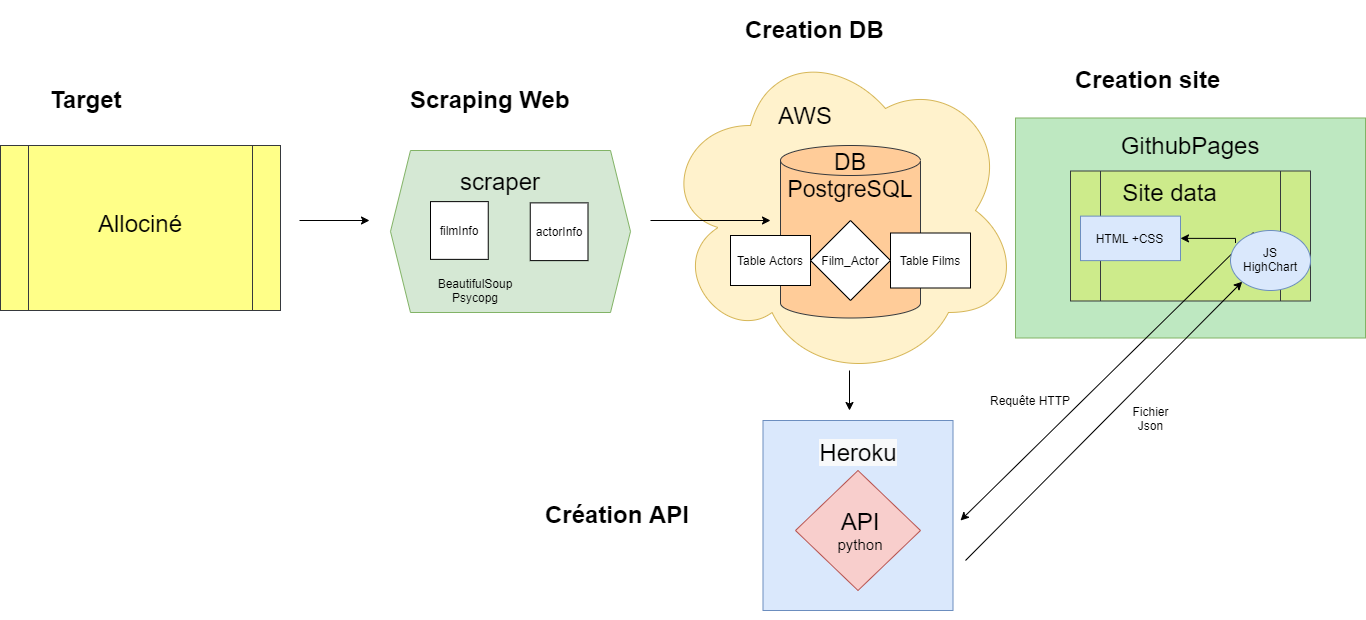

The diagram above was exported from draw.io. Its source (the exported page's mxGraphModel, read from the mxfile embedded in the PNG):
<mxGraphModel dx="868" dy="450" grid="1" gridSize="10" guides="1" tooltips="1" connect="1" arrows="1" fold="1" page="1" pageScale="1" pageWidth="827" pageHeight="1169" math="0" shadow="0">
  <root>
    <mxCell id="0" />
    <mxCell id="1" parent="0" />
    <mxCell id="jUz_IzhR2Qc2u79lEsmm-26" value="" style="ellipse;shape=cloud;whiteSpace=wrap;html=1;fillColor=#fff2cc;strokeColor=#d6b656;" vertex="1" parent="1">
      <mxGeometry x="740" y="250" width="360" height="340" as="geometry" />
    </mxCell>
    <mxCell id="jUz_IzhR2Qc2u79lEsmm-2" value="" style="rounded=0;whiteSpace=wrap;html=1;strokeColor=#82b366;fillColor=#BEE8C1;" vertex="1" parent="1">
      <mxGeometry x="1095" y="327.5" width="350" height="220" as="geometry" />
    </mxCell>
    <mxCell id="RUS-ASt0UnXsWHGZPBVM-3" value="&lt;br&gt;&lt;br&gt;&lt;font style=&quot;font-size: 24px&quot;&gt;&lt;span style=&quot;color: rgb(0 , 0 , 0) ; font-family: &amp;#34;helvetica&amp;#34; ; font-style: normal ; font-weight: 400 ; letter-spacing: normal ; text-align: left ; text-indent: 0px ; text-transform: none ; word-spacing: 0px ; background-color: rgb(248 , 249 , 250) ; display: inline ; float: none&quot;&gt;Heroku&lt;/span&gt;&lt;br&gt;&lt;/font&gt;&lt;br&gt;&lt;br&gt;&lt;br&gt;&lt;br&gt;&lt;br&gt;&lt;br&gt;&lt;br&gt;&lt;br&gt;&lt;br&gt;&lt;br&gt;&lt;br&gt;" style="whiteSpace=wrap;html=1;aspect=fixed;fillColor=#dae8fc;strokeColor=#6c8ebf;" parent="1" vertex="1">
      <mxGeometry x="842.5" y="630" width="190" height="190" as="geometry" />
    </mxCell>
    <mxCell id="oD0X5eQ6tEu2_YoDFjqx-2" value="" style="shape=cylinder2;whiteSpace=wrap;html=1;boundedLbl=1;backgroundOutline=1;size=15;fillColor=#ffcc99;strokeColor=#36393d;" parent="1" vertex="1">
      <mxGeometry x="860" y="355" width="140" height="172.5" as="geometry" />
    </mxCell>
    <mxCell id="oD0X5eQ6tEu2_YoDFjqx-3" value="" style="endArrow=classic;html=1;" parent="1" edge="1">
      <mxGeometry width="50" height="50" relative="1" as="geometry">
        <mxPoint x="730" y="430" as="sourcePoint" />
        <mxPoint x="850" y="430" as="targetPoint" />
      </mxGeometry>
    </mxCell>
    <mxCell id="oD0X5eQ6tEu2_YoDFjqx-4" value="" style="endArrow=classic;html=1;" parent="1" edge="1">
      <mxGeometry width="50" height="50" relative="1" as="geometry">
        <mxPoint x="929" y="580" as="sourcePoint" />
        <mxPoint x="929" y="620" as="targetPoint" />
      </mxGeometry>
    </mxCell>
    <mxCell id="oD0X5eQ6tEu2_YoDFjqx-5" value="&lt;br&gt;" style="shape=process;whiteSpace=wrap;html=1;backgroundOutline=1;fillColor=#cdeb8b;strokeColor=#36393d;size=0.125;" parent="1" vertex="1">
      <mxGeometry x="1150" y="380.5" width="240" height="130" as="geometry" />
    </mxCell>
    <mxCell id="oD0X5eQ6tEu2_YoDFjqx-6" value="" style="rhombus;whiteSpace=wrap;html=1;fillColor=#f8cecc;strokeColor=#b85450;" parent="1" vertex="1">
      <mxGeometry x="875" y="680" width="125" height="120" as="geometry" />
    </mxCell>
    <mxCell id="oD0X5eQ6tEu2_YoDFjqx-9" value="&lt;font style=&quot;font-size: 23px&quot;&gt;DB PostgreSQL&lt;/font&gt;" style="text;html=1;strokeColor=none;fillColor=none;align=center;verticalAlign=middle;whiteSpace=wrap;rounded=0;" parent="1" vertex="1">
      <mxGeometry x="860" y="355" width="140" height="60" as="geometry" />
    </mxCell>
    <mxCell id="oD0X5eQ6tEu2_YoDFjqx-10" value="" style="shape=process;whiteSpace=wrap;html=1;backgroundOutline=1;fillColor=#ffff88;strokeColor=#36393d;" parent="1" vertex="1">
      <mxGeometry x="80" y="355" width="280" height="165" as="geometry" />
    </mxCell>
    <mxCell id="oD0X5eQ6tEu2_YoDFjqx-11" value="" style="endArrow=classic;html=1;" parent="1" edge="1">
      <mxGeometry width="50" height="50" relative="1" as="geometry">
        <mxPoint x="379" y="430" as="sourcePoint" />
        <mxPoint x="449" y="430" as="targetPoint" />
      </mxGeometry>
    </mxCell>
    <mxCell id="oD0X5eQ6tEu2_YoDFjqx-13" value="Allociné" style="text;html=1;strokeColor=none;fillColor=none;align=center;verticalAlign=middle;whiteSpace=wrap;rounded=0;fontSize=24;" parent="1" vertex="1">
      <mxGeometry x="200" y="422.5" width="40" height="20" as="geometry" />
    </mxCell>
    <mxCell id="oD0X5eQ6tEu2_YoDFjqx-14" value="&lt;font style=&quot;font-size: 24px&quot;&gt;Site data&lt;/font&gt;" style="text;html=1;strokeColor=none;fillColor=none;align=center;verticalAlign=middle;whiteSpace=wrap;rounded=0;" parent="1" vertex="1">
      <mxGeometry x="1190" y="392.37" width="119" height="20" as="geometry" />
    </mxCell>
    <mxCell id="oD0X5eQ6tEu2_YoDFjqx-15" value="&lt;h1&gt;Creation DB&lt;/h1&gt;" style="text;html=1;strokeColor=none;fillColor=none;spacing=5;spacingTop=-20;whiteSpace=wrap;overflow=hidden;rounded=0;" parent="1" vertex="1">
      <mxGeometry x="820" y="220" width="240" height="50" as="geometry" />
    </mxCell>
    <mxCell id="oD0X5eQ6tEu2_YoDFjqx-16" value="&lt;h1&gt;Création API&lt;/h1&gt;" style="text;html=1;strokeColor=none;fillColor=none;spacing=5;spacingTop=-20;whiteSpace=wrap;overflow=hidden;rounded=0;" parent="1" vertex="1">
      <mxGeometry x="620" y="705" width="195" height="40" as="geometry" />
    </mxCell>
    <mxCell id="oD0X5eQ6tEu2_YoDFjqx-17" value="&lt;h1&gt;Creation site&lt;/h1&gt;" style="text;html=1;strokeColor=none;fillColor=none;spacing=5;spacingTop=-20;whiteSpace=wrap;overflow=hidden;rounded=0;" parent="1" vertex="1">
      <mxGeometry x="1150" y="270" width="260" height="50" as="geometry" />
    </mxCell>
    <mxCell id="oD0X5eQ6tEu2_YoDFjqx-21" value="" style="shape=hexagon;perimeter=hexagonPerimeter2;whiteSpace=wrap;html=1;fixedSize=1;fillColor=#d5e8d4;strokeColor=#82b366;" parent="1" vertex="1">
      <mxGeometry x="470" y="360" width="240" height="162" as="geometry" />
    </mxCell>
    <mxCell id="oD0X5eQ6tEu2_YoDFjqx-23" value="filmInfo" style="whiteSpace=wrap;html=1;aspect=fixed;" parent="1" vertex="1">
      <mxGeometry x="510" y="411.12" width="57.75" height="57.75" as="geometry" />
    </mxCell>
    <mxCell id="oD0X5eQ6tEu2_YoDFjqx-25" value="actorInfo" style="whiteSpace=wrap;html=1;aspect=fixed;" parent="1" vertex="1">
      <mxGeometry x="609.75" y="412.37" width="57.75" height="57.75" as="geometry" />
    </mxCell>
    <mxCell id="oD0X5eQ6tEu2_YoDFjqx-29" value="Table Actors" style="rounded=0;whiteSpace=wrap;html=1;" parent="1" vertex="1">
      <mxGeometry x="810" y="445" width="80" height="50" as="geometry" />
    </mxCell>
    <mxCell id="oD0X5eQ6tEu2_YoDFjqx-30" value="Table Films" style="rounded=0;whiteSpace=wrap;html=1;" parent="1" vertex="1">
      <mxGeometry x="970" y="442.5" width="80" height="55" as="geometry" />
    </mxCell>
    <mxCell id="oD0X5eQ6tEu2_YoDFjqx-31" value="Film_Actor" style="rhombus;whiteSpace=wrap;html=1;" parent="1" vertex="1">
      <mxGeometry x="890" y="430" width="80" height="80" as="geometry" />
    </mxCell>
    <mxCell id="oD0X5eQ6tEu2_YoDFjqx-34" value="&lt;font&gt;&lt;span style=&quot;font-size: 24px&quot;&gt;API&lt;/span&gt;&lt;br&gt;&lt;font style=&quot;font-size: 15px&quot;&gt;python&lt;/font&gt;&lt;br&gt;&lt;/font&gt;" style="text;html=1;strokeColor=none;fillColor=none;align=center;verticalAlign=middle;whiteSpace=wrap;rounded=0;" parent="1" vertex="1">
      <mxGeometry x="920" y="730" width="40" height="20" as="geometry" />
    </mxCell>
    <mxCell id="oD0X5eQ6tEu2_YoDFjqx-12" value="&lt;font style=&quot;font-size: 24px&quot;&gt;scraper&lt;/font&gt;" style="text;html=1;strokeColor=none;fillColor=none;align=center;verticalAlign=middle;whiteSpace=wrap;rounded=0;" parent="1" vertex="1">
      <mxGeometry x="560" y="380.5" width="40" height="20" as="geometry" />
    </mxCell>
    <mxCell id="RUS-ASt0UnXsWHGZPBVM-1" value="&lt;h1&gt;Scraping Web&lt;/h1&gt;" style="text;html=1;strokeColor=none;fillColor=none;spacing=5;spacingTop=-20;whiteSpace=wrap;overflow=hidden;rounded=0;" parent="1" vertex="1">
      <mxGeometry x="485" y="290" width="190" height="50" as="geometry" />
    </mxCell>
    <mxCell id="jUz_IzhR2Qc2u79lEsmm-3" value="&lt;font style=&quot;font-size: 24px&quot;&gt;GithubPages&lt;/font&gt;" style="text;html=1;strokeColor=none;fillColor=none;align=center;verticalAlign=middle;whiteSpace=wrap;rounded=0;" vertex="1" parent="1">
      <mxGeometry x="1215" y="340" width="110" height="30" as="geometry" />
    </mxCell>
    <mxCell id="jUz_IzhR2Qc2u79lEsmm-7" value="" style="group" vertex="1" connectable="0" parent="1">
      <mxGeometry x="1160" y="425.62" width="100" height="44.5" as="geometry" />
    </mxCell>
    <mxCell id="jUz_IzhR2Qc2u79lEsmm-5" value="" style="rounded=0;whiteSpace=wrap;html=1;fillColor=#dae8fc;strokeColor=#6c8ebf;" vertex="1" parent="jUz_IzhR2Qc2u79lEsmm-7">
      <mxGeometry width="100" height="44.5" as="geometry" />
    </mxCell>
    <mxCell id="jUz_IzhR2Qc2u79lEsmm-6" value="HTML +CSS" style="text;html=1;strokeColor=none;fillColor=none;align=center;verticalAlign=middle;whiteSpace=wrap;rounded=0;" vertex="1" parent="jUz_IzhR2Qc2u79lEsmm-7">
      <mxGeometry x="12.291666666666668" y="14.833333333333334" width="75.41666666666667" height="14.833333333333334" as="geometry" />
    </mxCell>
    <mxCell id="jUz_IzhR2Qc2u79lEsmm-17" style="edgeStyle=orthogonalEdgeStyle;rounded=0;orthogonalLoop=1;jettySize=auto;html=1;entryX=1;entryY=0.5;entryDx=0;entryDy=0;exitX=0;exitY=0;exitDx=0;exitDy=0;" edge="1" parent="1" source="jUz_IzhR2Qc2u79lEsmm-24" target="jUz_IzhR2Qc2u79lEsmm-5">
      <mxGeometry relative="1" as="geometry">
        <mxPoint x="1310" y="500" as="sourcePoint" />
        <Array as="points">
          <mxPoint x="1315" y="448" />
        </Array>
      </mxGeometry>
    </mxCell>
    <mxCell id="jUz_IzhR2Qc2u79lEsmm-18" value="Fichier Json" style="text;html=1;strokeColor=none;fillColor=none;align=center;verticalAlign=middle;whiteSpace=wrap;rounded=0;" vertex="1" parent="1">
      <mxGeometry x="1201" y="600" width="59" height="55" as="geometry" />
    </mxCell>
    <mxCell id="jUz_IzhR2Qc2u79lEsmm-19" value="Requête HTTP" style="text;html=1;strokeColor=none;fillColor=none;align=center;verticalAlign=middle;whiteSpace=wrap;rounded=0;" vertex="1" parent="1">
      <mxGeometry x="1065" y="585" width="90" height="50" as="geometry" />
    </mxCell>
    <mxCell id="jUz_IzhR2Qc2u79lEsmm-20" value="" style="endArrow=classic;html=1;entryX=0;entryY=1;entryDx=0;entryDy=0;" edge="1" parent="1" target="jUz_IzhR2Qc2u79lEsmm-12">
      <mxGeometry width="50" height="50" relative="1" as="geometry">
        <mxPoint x="1045" y="770" as="sourcePoint" />
        <mxPoint x="1250" y="560" as="targetPoint" />
      </mxGeometry>
    </mxCell>
    <mxCell id="jUz_IzhR2Qc2u79lEsmm-22" value="" style="endArrow=classic;html=1;exitX=0.33;exitY=0.981;exitDx=0;exitDy=0;exitPerimeter=0;" edge="1" parent="1">
      <mxGeometry width="50" height="50" relative="1" as="geometry">
        <mxPoint x="1333" y="441.99" as="sourcePoint" />
        <mxPoint x="1040" y="730" as="targetPoint" />
      </mxGeometry>
    </mxCell>
    <mxCell id="jUz_IzhR2Qc2u79lEsmm-25" value="" style="group" vertex="1" connectable="0" parent="1">
      <mxGeometry x="1310" y="440" width="80" height="60" as="geometry" />
    </mxCell>
    <mxCell id="jUz_IzhR2Qc2u79lEsmm-12" value="" style="ellipse;whiteSpace=wrap;html=1;fillColor=#dae8fc;strokeColor=#6c8ebf;" vertex="1" parent="jUz_IzhR2Qc2u79lEsmm-25">
      <mxGeometry width="80" height="60" as="geometry" />
    </mxCell>
    <mxCell id="jUz_IzhR2Qc2u79lEsmm-24" value="JS HighChart" style="text;html=1;strokeColor=none;fillColor=none;align=center;verticalAlign=middle;whiteSpace=wrap;rounded=0;" vertex="1" parent="jUz_IzhR2Qc2u79lEsmm-25">
      <mxGeometry x="5" y="12.5" width="70" height="32.5" as="geometry" />
    </mxCell>
    <mxCell id="jUz_IzhR2Qc2u79lEsmm-27" value="&lt;font style=&quot;font-size: 24px&quot;&gt;AWS&lt;/font&gt;" style="text;html=1;strokeColor=none;fillColor=none;align=center;verticalAlign=middle;whiteSpace=wrap;rounded=0;" vertex="1" parent="1">
      <mxGeometry x="850" y="300" width="70" height="50" as="geometry" />
    </mxCell>
    <mxCell id="jUz_IzhR2Qc2u79lEsmm-28" value="BeautifulSoup&lt;br&gt;Psycopg" style="text;html=1;strokeColor=none;fillColor=none;align=center;verticalAlign=middle;whiteSpace=wrap;rounded=0;" vertex="1" parent="1">
      <mxGeometry x="490" y="480" width="130" height="40" as="geometry" />
    </mxCell>
    <mxCell id="jUz_IzhR2Qc2u79lEsmm-30" value="&lt;h1&gt;Target&lt;/h1&gt;" style="text;html=1;strokeColor=none;fillColor=none;spacing=5;spacingTop=-20;whiteSpace=wrap;overflow=hidden;rounded=0;" vertex="1" parent="1">
      <mxGeometry x="125" y="290" width="190" height="50" as="geometry" />
    </mxCell>
  </root>
</mxGraphModel>